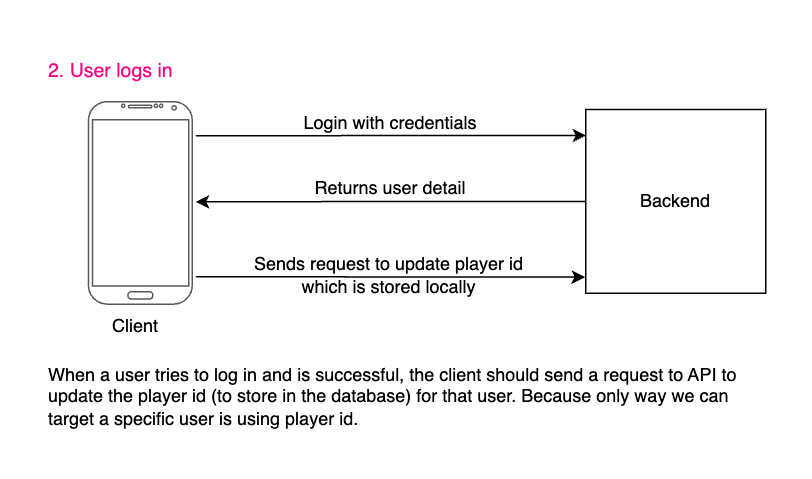

The diagram above was exported from draw.io. Its source (the exported page's mxGraphModel, read from the mxfile embedded in the PNG):
<mxGraphModel dx="1242" dy="685" grid="1" gridSize="10" guides="1" tooltips="1" connect="1" arrows="1" fold="1" page="1" pageScale="1" pageWidth="850" pageHeight="1100" math="0" shadow="0">
  <root>
    <mxCell id="0" />
    <mxCell id="1" parent="0" />
    <mxCell id="Kptrd3UHIyKwpryRgZA_-169" value="" style="verticalLabelPosition=bottom;verticalAlign=top;html=1;shadow=0;strokeWidth=1;shape=mxgraph.android.phone2;strokeColor=#595959;direction=east;" vertex="1" parent="1">
      <mxGeometry x="68.45" y="77.25" width="69.24" height="135" as="geometry" />
    </mxCell>
    <mxCell id="Kptrd3UHIyKwpryRgZA_-170" value="Backend" style="rounded=0;whiteSpace=wrap;html=1;" vertex="1" parent="1">
      <mxGeometry x="400" y="82.5" width="120" height="122.5" as="geometry" />
    </mxCell>
    <mxCell id="Kptrd3UHIyKwpryRgZA_-171" value="&lt;span style=&quot;font-weight: normal;&quot;&gt;&lt;font style=&quot;font-size: 13px;&quot;&gt;2. User logs in&lt;/font&gt;&lt;/span&gt;" style="text;html=1;strokeColor=none;fillColor=none;align=left;verticalAlign=middle;whiteSpace=wrap;rounded=0;fontStyle=1;fontSize=17;fontColor=#FF0080;" vertex="1" parent="1">
      <mxGeometry x="40" y="40" width="380" height="30" as="geometry" />
    </mxCell>
    <mxCell id="Kptrd3UHIyKwpryRgZA_-172" value="Client" style="text;html=1;strokeColor=none;fillColor=none;align=center;verticalAlign=middle;whiteSpace=wrap;rounded=0;" vertex="1" parent="1">
      <mxGeometry x="69.99000000000001" y="212.25" width="60" height="30" as="geometry" />
    </mxCell>
    <mxCell id="Kptrd3UHIyKwpryRgZA_-173" value="" style="endArrow=classic;html=1;rounded=0;entryX=0.002;entryY=0.141;entryDx=0;entryDy=0;entryPerimeter=0;" edge="1" parent="1" target="Kptrd3UHIyKwpryRgZA_-170">
      <mxGeometry width="50" height="50" relative="1" as="geometry">
        <mxPoint x="140" y="100" as="sourcePoint" />
        <mxPoint x="390" y="162.5" as="targetPoint" />
      </mxGeometry>
    </mxCell>
    <mxCell id="Kptrd3UHIyKwpryRgZA_-174" value="" style="endArrow=classic;html=1;rounded=0;exitX=0;exitY=0.5;exitDx=0;exitDy=0;" edge="1" parent="1" source="Kptrd3UHIyKwpryRgZA_-170">
      <mxGeometry width="50" height="50" relative="1" as="geometry">
        <mxPoint x="360" y="172.5" as="sourcePoint" />
        <mxPoint x="140" y="144" as="targetPoint" />
      </mxGeometry>
    </mxCell>
    <mxCell id="Kptrd3UHIyKwpryRgZA_-175" value="Login with credentials" style="text;html=1;strokeColor=none;fillColor=none;align=center;verticalAlign=middle;whiteSpace=wrap;rounded=0;" vertex="1" parent="1">
      <mxGeometry x="200" y="77.25" width="140" height="30" as="geometry" />
    </mxCell>
    <mxCell id="Kptrd3UHIyKwpryRgZA_-176" value="Returns user detail" style="text;html=1;strokeColor=none;fillColor=none;align=center;verticalAlign=middle;whiteSpace=wrap;rounded=0;" vertex="1" parent="1">
      <mxGeometry x="210" y="120" width="120" height="30" as="geometry" />
    </mxCell>
    <mxCell id="Kptrd3UHIyKwpryRgZA_-177" value="When a user tries to log in and is successful, the client should send a request to API to update the player id (to store in the database) for that user. Because only way we can target a specific user is using player id." style="text;html=1;strokeColor=none;fillColor=none;align=left;verticalAlign=middle;whiteSpace=wrap;rounded=0;" vertex="1" parent="1">
      <mxGeometry x="40" y="250" width="480" height="47.5" as="geometry" />
    </mxCell>
    <mxCell id="Kptrd3UHIyKwpryRgZA_-178" value="" style="endArrow=classic;html=1;rounded=0;entryX=-0.004;entryY=0.912;entryDx=0;entryDy=0;entryPerimeter=0;" edge="1" parent="1" target="Kptrd3UHIyKwpryRgZA_-170">
      <mxGeometry width="50" height="50" relative="1" as="geometry">
        <mxPoint x="140" y="194" as="sourcePoint" />
        <mxPoint x="380" y="220" as="targetPoint" />
      </mxGeometry>
    </mxCell>
    <mxCell id="Kptrd3UHIyKwpryRgZA_-179" value="Sends request to update player id which is stored locally" style="text;html=1;strokeColor=none;fillColor=none;align=center;verticalAlign=middle;whiteSpace=wrap;rounded=0;" vertex="1" parent="1">
      <mxGeometry x="169" y="178" width="200" height="30" as="geometry" />
    </mxCell>
  </root>
</mxGraphModel>